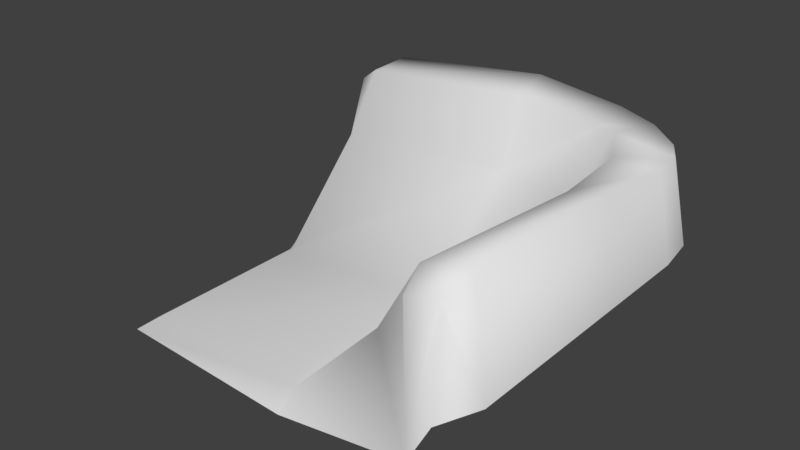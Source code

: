# Source: hole_corner.blend  (saved by Blender 2.77.0; exported with 4.5.12 LTS)
import bpy
from mathutils import Matrix  # noqa: F401  (used for matrix-valued properties, if any)

bpy.ops.wm.read_factory_settings(use_empty=True)
scene = bpy.context.scene
scene.name = 'Scene'

# ---- collections
col_collection_1 = bpy.data.collections.new('Collection 1'); scene.collection.children.link(col_collection_1)

# ---- materials (node trees are filled in below, after node groups)
mat_material_001 = bpy.data.materials.new('Material.001')
mat_material_001.alpha_threshold = 0.0
mat_material_001.use_transparent_shadow = False
mat_material_001.roughness = 0.5

# ---- material node trees

# ---- world
world_world = bpy.data.worlds.new('World'); scene.world = world_world
world_world.color = (0.05088, 0.05088, 0.05088)
world_world.use_sun_shadow = False
world_world.sun_shadow_jitter_overblur = 0.0
world_world.cycles.sampling_method = 'MANUAL'

# ---- meshes
me_cube_001 = bpy.data.meshes.new('Cube.001')
me_cube_001.from_pydata([(0.4513, 0.4513, 0.2415), (1.144e-07, 0.5151, 0.3122), (0.5151, -2.541e-07, 0.2807), (-7.451e-08, -7.176e-08, -0.2), (0.5151, 0.2576, 0.2551), (4.784e-08, 0.3348, 0.07771), (0.5151, -0.5, 0.3122), (-2.086e-07, -0.5, -0.2), (0.2576, 0.5151, 0.2807), (0.3348, -1.9e-07, 0.07771), (0.2675, 0.2675, 0.07771), (0.2675, -0.5, 0.07771), (-0.5, 0.5151, 0.2551), (-0.5, 7.725e-08, -0.2), (-0.5, 0.2675, 0.07771), (-0.5, -0.5, -0.2), (0.4864, 0.4864, 8.941e-08), (1.088e-07, 0.5551, 8.941e-08), (0.5551, -1.411e-07, 0.0), (0.5551, 0.2776, 5.96e-08), (0.5551, -0.5, -5.96e-08), (0.2776, 0.5551, 8.941e-08), (-0.5, 0.5551, 8.941e-08), (0.4982, 0.3694, 0.2483), (7.691e-08, 0.4143, 0.2782), (0.256, 0.3815, 0.2629), (-0.5, 0.3815, 0.2504), (0.5369, 0.3981, 5.96e-08), (0.4143, -2.185e-07, 0.2629), (0.3815, 0.256, 0.2504), (0.3815, -0.5, 0.2782), (0.3694, 0.4982, 0.2611), (0.3981, 0.5369, 8.941e-08), (0.3387, 0.3387, 0.2815), (-0.5525, 0.4704, 0.2134), (-0.5406, 8.355e-08, -0.247), (-0.658, 0.4346, -0.1329), (-0.5406, -0.5445, -0.233), (-0.676, 0.4951, 0.0), (-0.5525, 0.3878, 0.2105), (0.4799, -0.5568, 0.2529), (-2.086e-07, -0.5568, -0.2469), (0.4415, -0.6171, -0.1229), (0.5084, -0.6171, -1.096e-09), (0.3848, -0.5568, 0.2288)], [], [(10, 5, 3, 9), (19, 4, 2, 18), (27, 23, 4, 19), (25, 24, 5, 10), (9, 3, 7, 11), (18, 2, 6, 20), (28, 9, 11, 30), (33, 25, 10, 29), (29, 10, 9, 28), (3, 13, 15, 7), (24, 26, 14, 5), (5, 14, 13, 3), (1, 17, 22, 12), (31, 32, 21, 8), (8, 21, 17, 1), (1, 12, 26, 24), (31, 8, 25, 33), (8, 1, 24, 25), (16, 0, 23, 27), (0, 31, 33, 23), (0, 16, 32, 31), (4, 29, 28, 2), (23, 33, 29, 4), (2, 28, 30, 6), (13, 14, 36, 35), (14, 26, 39, 36), (12, 22, 38, 34), (26, 12, 34, 39), (15, 13, 35, 37), (39, 34, 38, 36), (30, 11, 42, 44), (6, 30, 44, 40), (7, 15, 37, 41), (11, 7, 41, 42), (20, 6, 40, 43), (40, 44, 42, 43)])
me_cube_001.polygons.foreach_set('use_smooth', [True] * 36)
_uv = me_cube_001.uv_layers.new(name='UVMap')
_uv.uv.foreach_set('vector', [0.1526, 0.1519, 0.3085, 0.1141, 0.3157, 0.3075, 0.1137, 0.2966, 1.0, 0.4414, 0.8492, 0.4303, 0.8344, 0.3191, 1.0, 0.3204, 0.9986, 0.488, 0.8519, 0.4733, 0.8492, 0.4303, 1.0, 0.4414, 0.1521, 0.07707, 0.3007, 0.05682, 0.3085, 0.1141, 0.1526, 0.1519, 0.1137, 0.2966, 0.3157, 0.3075, 0.3162, 0.5772, 0.1534, 0.5659, 1.0, 0.3204, 0.8344, 0.3191, 0.8161, 0.1024, 1.0, 0.1024, 0.9482, 0.7905, 0.831, 0.7917, 0.8161, 0.5205, 0.9482, 0.5189, 0.9464, 0.9757, 0.9211, 1.0, 0.82, 0.938, 0.9366, 0.9302, 0.9366, 0.9302, 0.82, 0.938, 0.831, 0.7917, 0.9482, 0.7905, 0.3157, 0.3075, 0.6072, 0.3047, 0.6077, 0.5743, 0.3162, 0.5772, 0.6323, 0.7875, 0.6456, 0.6098, 0.7549, 0.5705, 0.7549, 0.7645, 0.3085, 0.1141, 0.6, 0.1476, 0.6072, 0.3047, 0.3157, 0.3075, 0.6323, 0.3032, 0.8161, 0.3022, 0.8161, 0.5703, 0.6653, 0.5705, 0.6602, 0.1028, 0.8144, 0.0871, 0.8161, 0.1534, 0.6505, 0.1646, 0.6505, 0.1646, 0.8161, 0.1534, 0.8161, 0.3022, 0.6323, 0.3032, 0.2993, 0.0, 0.5929, 0.001264, 0.5932, 0.07367, 0.3007, 0.05682, 0.08592, 0.01491, 0.1503, 0.00373, 0.1521, 0.07707, 0.1032, 0.0993, 0.1503, 0.00373, 0.2993, 0.0, 0.3007, 0.05682, 0.1521, 0.07707, 0.8097, 0.03516, 0.6671, 0.05432, 0.6556, 0.0218, 0.8014, 0.0, 0.03898, 0.04207, 0.08592, 0.01491, 0.1032, 0.0993, 0.01147, 0.08603, 0.6671, 0.05432, 0.8097, 0.03516, 0.8144, 0.0871, 0.6602, 0.1028, 0.001452, 0.146, 0.07953, 0.1464, 0.06017, 0.2837, 0.000719, 0.283, 0.01147, 0.08603, 0.1032, 0.0993, 0.07953, 0.1464, 0.001452, 0.146, 0.000719, 0.283, 0.06017, 0.2837, 0.0792, 0.5521, 0.0, 0.5505, 0.6072, 0.3047, 0.6, 0.1476, 0.6296, 0.1185, 0.6323, 0.3072, 0.6, 0.1476, 0.5932, 0.07367, 0.6254, 0.07286, 0.6296, 0.1185, 0.1287, 0.6106, 0.1287, 0.744, 0.09822, 0.7195, 0.09822, 0.637, 0.5932, 0.07367, 0.5929, 0.001264, 0.6252, 0.0281, 0.6254, 0.07286, 0.762, 0.8434, 0.7549, 0.5714, 0.7838, 0.5705, 0.7838, 0.8667, 0.05031, 0.6314, 0.09822, 0.637, 0.09822, 0.7195, 0.0, 0.6799, 0.9482, 0.5189, 0.8161, 0.5205, 0.8271, 0.4891, 0.9211, 0.488, 0.0, 0.5505, 0.0792, 0.5521, 0.07925, 0.5863, 0.02287, 0.5851, 0.3162, 0.5772, 0.6077, 0.5743, 0.6323, 0.5999, 0.3178, 0.6106, 0.1534, 0.5659, 0.3162, 0.5772, 0.3178, 0.6106, 0.1321, 0.5962, 1.0, 0.1024, 0.8161, 0.1024, 0.8478, 0.06387, 0.9788, 0.06387, 0.8478, 0.06387, 0.8548, 0.03213, 0.9315, 0.0, 0.9788, 0.06387])
me_cube_001.materials.append(mat_material_001)
me_cube_001.use_remesh_preserve_volume = False
me_cube_001.use_remesh_preserve_attributes = False
me_cube_001.use_mirror_vertex_groups = False
me_cube_001.update()
me_cube_001.normals_split_custom_set([tuple(v) for v in zip(*[iter([-0.5406, -0.5526, 0.6344, -0.1113, -0.7689, 0.6296, -0.2813, -0.2813, 0.9174, -0.7665, -0.1054, 0.6335, 0.9839, 0.08299, 0.1582, 0.6715, 0.04472, 0.7397, 0.5912, 0.04703, 0.8052, 0.99, 0.005641, 0.1407, 0.9244, 0.3346, 0.1828, 0.6987, 0.2093, 0.6842, 0.6715, 0.04472, 0.7397, 0.9839, 0.08299, 0.1582, -0.1835, -0.4932, 0.8504, -0.02068, -0.5764, 0.8169, -0.1113, -0.7689, 0.6296, -0.5406, -0.5526, 0.6344, -0.7665, -0.1054, 0.6335, -0.2813, -0.2813, 0.9174, -0.2922, -0.4678, 0.8341, -0.7267, -0.4686, 0.5023, 0.99, 0.005641, 0.1407, 0.5912, 0.04703, 0.8052, 0.5391, -0.2991, 0.7874, 0.961, -0.2331, 0.1486, -0.565, 0.02162, 0.8248, -0.7665, -0.1054, 0.6335, -0.7267, -0.4686, 0.5023, -0.5535, -0.3518, 0.7549, -0.2065, -0.2983, 0.9319, -0.1835, -0.4932, 0.8504, -0.5406, -0.5526, 0.6344, -0.4236, -0.243, 0.8726, -0.4236, -0.243, 0.8726, -0.5406, -0.5526, 0.6344, -0.7665, -0.1054, 0.6335, -0.565, 0.02162, 0.8248, -0.2813, -0.2813, 0.9174, -0.4882, -0.3168, 0.8132, -0.2986, -0.2518, 0.9206, -0.2922, -0.4678, 0.8341, -0.02068, -0.5764, 0.8169, -0.3695, -0.5079, 0.7782, -0.4374, -0.7302, 0.5248, -0.1113, -0.7689, 0.6296, -0.1113, -0.7689, 0.6296, -0.4374, -0.7302, 0.5248, -0.4882, -0.3168, 0.8132, -0.2813, -0.2813, 0.9174, -0.001288, 0.5607, 0.828, -4.45e-05, 0.9906, 0.1367, -0.2266, 0.9549, 0.192, -0.3146, 0.6107, 0.7267, 0.2703, 0.6593, 0.7016, 0.3443, 0.9224, 0.1752, 0.08747, 0.9854, 0.1457, 0.08231, 0.6255, 0.7758, 0.08231, 0.6255, 0.7758, 0.08747, 0.9854, 0.1457, -4.45e-05, 0.9906, 0.1367, -0.001288, 0.5607, 0.828, -0.001288, 0.5607, 0.828, -0.3146, 0.6107, 0.7267, -0.3695, -0.5079, 0.7782, -0.02068, -0.5764, 0.8169, 0.2703, 0.6593, 0.7016, 0.08231, 0.6255, 0.7758, -0.1835, -0.4932, 0.8504, -0.2065, -0.2983, 0.9319, 0.08231, 0.6255, 0.7758, -0.001288, 0.5607, 0.828, -0.02068, -0.5764, 0.8169, -0.1835, -0.4932, 0.8504, 0.6976, 0.6892, 0.1956, 0.5773, 0.5321, 0.6194, 0.6987, 0.2093, 0.6842, 0.9244, 0.3346, 0.1828, 0.5773, 0.5321, 0.6194, 0.2703, 0.6593, 0.7016, -0.2065, -0.2983, 0.9319, 0.6987, 0.2093, 0.6842, 0.5773, 0.5321, 0.6194, 0.6976, 0.6892, 0.1956, 0.3443, 0.9224, 0.1752, 0.2703, 0.6593, 0.7016, 0.6715, 0.04472, 0.7397, -0.4236, -0.243, 0.8726, -0.565, 0.02162, 0.8248, 0.5912, 0.04703, 0.8052, 0.6987, 0.2093, 0.6842, -0.2065, -0.2983, 0.9319, -0.4236, -0.243, 0.8726, 0.6715, 0.04472, 0.7397, 0.5912, 0.04703, 0.8052, -0.565, 0.02162, 0.8248, -0.5535, -0.3518, 0.7549, 0.5391, -0.2991, 0.7874, -0.4882, -0.3168, 0.8132, -0.4374, -0.7302, 0.5248, -0.8355, -0.4325, 0.3389, -0.7955, -0.1846, 0.5771, -0.4374, -0.7302, 0.5248, -0.3695, -0.5079, 0.7782, -0.799, -0.4044, 0.445, -0.8355, -0.4325, 0.3389, -0.3146, 0.6107, 0.7267, -0.2266, 0.9549, 0.192, -0.932, 0.01718, 0.362, -0.7743, 0.2736, 0.5706, -0.3695, -0.5079, 0.7782, -0.3146, 0.6107, 0.7267, -0.7743, 0.2736, 0.5706, -0.799, -0.4044, 0.445, -0.2986, -0.2518, 0.9206, -0.4882, -0.3168, 0.8132, -0.7955, -0.1846, 0.5771, -0.3787, -0.3638, 0.851, -0.799, -0.4044, 0.445, -0.7743, 0.2736, 0.5706, -0.932, 0.01718, 0.362, -0.8355, -0.4325, 0.3389, -0.5535, -0.3518, 0.7549, -0.7267, -0.4686, 0.5023, -0.3345, -0.9003, 0.2784, -0.3736, -0.8674, 0.3287, 0.5391, -0.2991, 0.7874, -0.5535, -0.3518, 0.7549, -0.3736, -0.8674, 0.3287, 0.3125, -0.8281, 0.4654, -0.2922, -0.4678, 0.8341, -0.2986, -0.2518, 0.9206, -0.3787, -0.3638, 0.851, -0.1522, -0.7716, 0.6176, -0.7267, -0.4686, 0.5023, -0.2922, -0.4678, 0.8341, -0.1522, -0.7716, 0.6176, -0.3345, -0.9003, 0.2784, 0.961, -0.2331, 0.1486, 0.5391, -0.2991, 0.7874, 0.3125, -0.8281, 0.4654, 0.2551, -0.9463, 0.1988, 0.3125, -0.8281, 0.4654, -0.3736, -0.8674, 0.3287, -0.3345, -0.9003, 0.2784, 0.2551, -0.9463, 0.1988])] * 3)])

# ---- objects
ob_cube = bpy.data.objects.new('Cube', me_cube_001)

# ---- transforms, parenting, visibility, modifiers, constraints
ob_cube.location = (0.0, 0.0, 0.0)
ob_cube.rotation_euler = (-1.629e-07, 0.0, 0.0)
ob_cube.color = (0.8, 0.8, 0.8, 1.0)
ob_cube.lineart.crease_threshold = 0.0

# ---- collection membership
col_collection_1.objects.link(ob_cube)

# ---- scene / render settings (as saved in the file)
scene.frame_start = 1; scene.frame_end = 250; scene.frame_set(1)
scene.render.engine = 'BLENDER_EEVEE_NEXT'
scene.render.resolution_percentage = 50
scene.render.dither_intensity = 0.0
scene.cycles.use_denoising = False
scene.cycles.samples = 128
scene.cycles.sampling_pattern = 'TABULATED_SOBOL'
scene.cycles.light_sampling_threshold = 0.0
scene.cycles.use_adaptive_sampling = False
scene.cycles.use_light_tree = False
scene.cycles.blur_glossy = 0.0
scene.cycles.sample_clamp_indirect = 0.0
scene.view_settings.view_transform = 'Standard'
bpy.context.view_layer.update()

# ---- added for rendering (the .blend has no active camera and no usable light): camera, sun
cam_auto = bpy.data.cameras.new('AutoCamera')
cam_auto.lens = 50.0
cam_auto.sensor_width = 36.0
cam_auto.clip_end = 1000.0
ob_auto_camera = bpy.data.objects.new('AutoCamera', cam_auto)
scene.collection.objects.link(ob_auto_camera)
ob_auto_camera.location = (1.59531, -2.01791, 1.35722)
ob_auto_camera.rotation_euler = (1.09748, -7.21219e-08, 0.694738)
scene.camera = ob_auto_camera
light_auto_sun = bpy.data.lights.new('AutoSun', 'SUN')
light_auto_sun.energy = 3.0
light_auto_sun.angle = 0.0523599
ob_auto_sun = bpy.data.objects.new('AutoSun', light_auto_sun)
scene.collection.objects.link(ob_auto_sun)
ob_auto_sun.rotation_euler = (0.872665, 0.174533, 0.523599)
bpy.context.view_layer.update()
